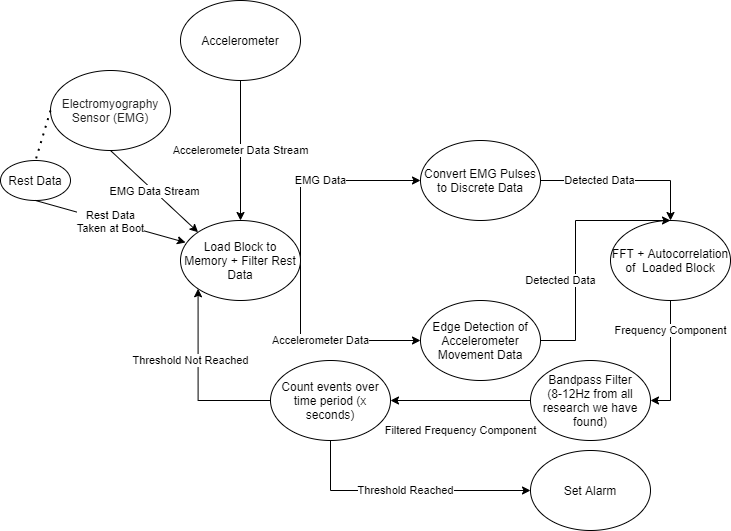

The diagram above was exported from draw.io. Its source (the exported page's mxGraphModel, read from the mxfile embedded in the PNG):
<mxGraphModel dx="2512" dy="762" grid="1" gridSize="10" guides="1" tooltips="1" connect="1" arrows="1" fold="1" page="1" pageScale="1" pageWidth="850" pageHeight="1100" math="0" shadow="0">
  <root>
    <mxCell id="0" />
    <mxCell id="1" parent="0" />
    <mxCell id="Wyyv_Kf-sd6uzzAG3u1N-11" value="EMG Data" style="edgeStyle=orthogonalEdgeStyle;rounded=0;orthogonalLoop=1;jettySize=auto;html=1;exitX=1;exitY=0.5;exitDx=0;exitDy=0;" parent="1" source="PxSBFA7_wS8--DGLJzva-5" target="Wyyv_Kf-sd6uzzAG3u1N-10" edge="1">
      <mxGeometry relative="1" as="geometry">
        <Array as="points">
          <mxPoint x="260" y="310" />
        </Array>
      </mxGeometry>
    </mxCell>
    <mxCell id="Wyyv_Kf-sd6uzzAG3u1N-13" value="Accelerometer Data" style="edgeStyle=orthogonalEdgeStyle;rounded=0;orthogonalLoop=1;jettySize=auto;html=1;exitX=1;exitY=0.5;exitDx=0;exitDy=0;entryX=0;entryY=0.5;entryDx=0;entryDy=0;" parent="1" source="PxSBFA7_wS8--DGLJzva-5" target="Wyyv_Kf-sd6uzzAG3u1N-12" edge="1">
      <mxGeometry relative="1" as="geometry">
        <Array as="points">
          <mxPoint x="260" y="470" />
        </Array>
      </mxGeometry>
    </mxCell>
    <mxCell id="PxSBFA7_wS8--DGLJzva-5" value="Load Block to Memory + Filter Rest Data" style="ellipse;whiteSpace=wrap;html=1;" parent="1" vertex="1">
      <mxGeometry x="140" y="350" width="120" height="80" as="geometry" />
    </mxCell>
    <mxCell id="PxSBFA7_wS8--DGLJzva-9" value="EMG Data Stream" style="endArrow=classic;html=1;entryX=0;entryY=0;entryDx=0;entryDy=0;exitX=0.5;exitY=1;exitDx=0;exitDy=0;" parent="1" source="Wyyv_Kf-sd6uzzAG3u1N-1" target="PxSBFA7_wS8--DGLJzva-5" edge="1">
      <mxGeometry width="50" height="50" relative="1" as="geometry">
        <mxPoint x="180" y="410" as="sourcePoint" />
        <mxPoint x="210" y="190" as="targetPoint" />
      </mxGeometry>
    </mxCell>
    <mxCell id="PxSBFA7_wS8--DGLJzva-15" value="Frequency Component" style="edgeStyle=orthogonalEdgeStyle;rounded=0;orthogonalLoop=1;jettySize=auto;html=1;exitX=0.5;exitY=1;exitDx=0;exitDy=0;entryX=1;entryY=0.5;entryDx=0;entryDy=0;" parent="1" source="PxSBFA7_wS8--DGLJzva-10" target="PxSBFA7_wS8--DGLJzva-12" edge="1">
      <mxGeometry x="-0.5" relative="1" as="geometry">
        <mxPoint as="offset" />
      </mxGeometry>
    </mxCell>
    <mxCell id="PxSBFA7_wS8--DGLJzva-10" value="FFT + Autocorrelation of&amp;nbsp; Loaded Block" style="ellipse;whiteSpace=wrap;html=1;" parent="1" vertex="1">
      <mxGeometry x="570" y="350" width="120" height="80" as="geometry" />
    </mxCell>
    <mxCell id="PxSBFA7_wS8--DGLJzva-18" value="Filtered Frequency Component" style="edgeStyle=orthogonalEdgeStyle;rounded=0;orthogonalLoop=1;jettySize=auto;html=1;exitX=0;exitY=0.5;exitDx=0;exitDy=0;entryX=1;entryY=0.5;entryDx=0;entryDy=0;" parent="1" source="PxSBFA7_wS8--DGLJzva-12" target="PxSBFA7_wS8--DGLJzva-16" edge="1">
      <mxGeometry y="30" relative="1" as="geometry">
        <mxPoint as="offset" />
      </mxGeometry>
    </mxCell>
    <mxCell id="PxSBFA7_wS8--DGLJzva-12" value="Bandpass Filter&lt;br&gt;(8-12Hz from all research we have found)" style="ellipse;whiteSpace=wrap;html=1;" parent="1" vertex="1">
      <mxGeometry x="490" y="490" width="120" height="80" as="geometry" />
    </mxCell>
    <mxCell id="PxSBFA7_wS8--DGLJzva-21" value="Threshold Not Reached" style="edgeStyle=orthogonalEdgeStyle;rounded=0;orthogonalLoop=1;jettySize=auto;html=1;exitX=0;exitY=0.5;exitDx=0;exitDy=0;entryX=0;entryY=1;entryDx=0;entryDy=0;" parent="1" source="PxSBFA7_wS8--DGLJzva-16" target="PxSBFA7_wS8--DGLJzva-5" edge="1">
      <mxGeometry x="-0.2135" y="-41" relative="1" as="geometry">
        <Array as="points">
          <mxPoint x="158" y="530" />
        </Array>
        <mxPoint x="-49" y="-40" as="offset" />
        <mxPoint x="140" y="790" as="targetPoint" />
      </mxGeometry>
    </mxCell>
    <mxCell id="Wyyv_Kf-sd6uzzAG3u1N-20" value="Threshold Reached" style="edgeStyle=orthogonalEdgeStyle;rounded=0;orthogonalLoop=1;jettySize=auto;html=1;exitX=0.5;exitY=1;exitDx=0;exitDy=0;entryX=0;entryY=0.5;entryDx=0;entryDy=0;" parent="1" source="PxSBFA7_wS8--DGLJzva-16" target="Wyyv_Kf-sd6uzzAG3u1N-19" edge="1">
      <mxGeometry relative="1" as="geometry" />
    </mxCell>
    <mxCell id="PxSBFA7_wS8--DGLJzva-16" value="Count events over time period (x seconds)" style="ellipse;whiteSpace=wrap;html=1;" parent="1" vertex="1">
      <mxGeometry x="230" y="490" width="120" height="80" as="geometry" />
    </mxCell>
    <mxCell id="Wyyv_Kf-sd6uzzAG3u1N-1" value="&lt;span style=&quot;color: rgb(34 , 34 , 34) ; text-align: left ; background-color: rgb(255 , 255 , 255)&quot;&gt;&lt;font style=&quot;font-size: 12px&quot;&gt;Electromyography Sensor (EMG)&lt;/font&gt;&lt;/span&gt;" style="ellipse;whiteSpace=wrap;html=1;" parent="1" vertex="1">
      <mxGeometry x="10" y="200" width="120" height="80" as="geometry" />
    </mxCell>
    <mxCell id="Wyyv_Kf-sd6uzzAG3u1N-3" value="Accelerometer Data Stream" style="edgeStyle=orthogonalEdgeStyle;rounded=0;orthogonalLoop=1;jettySize=auto;html=1;exitX=0.5;exitY=1;exitDx=0;exitDy=0;entryX=0.5;entryY=0;entryDx=0;entryDy=0;" parent="1" source="Wyyv_Kf-sd6uzzAG3u1N-2" target="PxSBFA7_wS8--DGLJzva-5" edge="1">
      <mxGeometry relative="1" as="geometry">
        <Array as="points" />
      </mxGeometry>
    </mxCell>
    <mxCell id="Wyyv_Kf-sd6uzzAG3u1N-2" value="Accelerometer" style="ellipse;whiteSpace=wrap;html=1;" parent="1" vertex="1">
      <mxGeometry x="140" y="130" width="120" height="80" as="geometry" />
    </mxCell>
    <mxCell id="Wyyv_Kf-sd6uzzAG3u1N-4" value="Rest Data" style="ellipse;whiteSpace=wrap;html=1;" parent="1" vertex="1">
      <mxGeometry x="-40" y="290" width="70" height="40" as="geometry" />
    </mxCell>
    <mxCell id="Wyyv_Kf-sd6uzzAG3u1N-7" value="Rest Data&lt;br&gt;Taken at Boot" style="endArrow=classic;html=1;exitX=0.5;exitY=1;exitDx=0;exitDy=0;entryX=0.042;entryY=0.275;entryDx=0;entryDy=0;entryPerimeter=0;" parent="1" source="Wyyv_Kf-sd6uzzAG3u1N-4" target="PxSBFA7_wS8--DGLJzva-5" edge="1">
      <mxGeometry width="50" height="50" relative="1" as="geometry">
        <mxPoint x="680" y="600" as="sourcePoint" />
        <mxPoint x="730" y="550" as="targetPoint" />
      </mxGeometry>
    </mxCell>
    <mxCell id="Wyyv_Kf-sd6uzzAG3u1N-9" value="" style="endArrow=none;dashed=1;html=1;dashPattern=1 3;strokeWidth=2;entryX=0.5;entryY=0;entryDx=0;entryDy=0;exitX=0;exitY=0.5;exitDx=0;exitDy=0;" parent="1" source="Wyyv_Kf-sd6uzzAG3u1N-1" target="Wyyv_Kf-sd6uzzAG3u1N-4" edge="1">
      <mxGeometry width="50" height="50" relative="1" as="geometry">
        <mxPoint x="680" y="600" as="sourcePoint" />
        <mxPoint x="730" y="550" as="targetPoint" />
      </mxGeometry>
    </mxCell>
    <mxCell id="Wyyv_Kf-sd6uzzAG3u1N-16" value="Detected Data" style="edgeStyle=orthogonalEdgeStyle;rounded=0;orthogonalLoop=1;jettySize=auto;html=1;exitX=1;exitY=0.5;exitDx=0;exitDy=0;entryX=0.5;entryY=0;entryDx=0;entryDy=0;" parent="1" source="Wyyv_Kf-sd6uzzAG3u1N-10" target="PxSBFA7_wS8--DGLJzva-10" edge="1">
      <mxGeometry x="-0.3043" relative="1" as="geometry">
        <mxPoint x="780" y="460" as="targetPoint" />
        <mxPoint as="offset" />
      </mxGeometry>
    </mxCell>
    <mxCell id="Wyyv_Kf-sd6uzzAG3u1N-10" value="Convert EMG Pulses to Discrete Data" style="ellipse;whiteSpace=wrap;html=1;" parent="1" vertex="1">
      <mxGeometry x="380" y="270" width="120" height="80" as="geometry" />
    </mxCell>
    <mxCell id="Wyyv_Kf-sd6uzzAG3u1N-17" value="Detected Data" style="edgeStyle=orthogonalEdgeStyle;rounded=0;orthogonalLoop=1;jettySize=auto;html=1;exitX=1;exitY=0.5;exitDx=0;exitDy=0;entryX=0.5;entryY=0;entryDx=0;entryDy=0;" parent="1" source="Wyyv_Kf-sd6uzzAG3u1N-12" target="PxSBFA7_wS8--DGLJzva-10" edge="1">
      <mxGeometry x="-0.24" y="15" relative="1" as="geometry">
        <mxPoint as="offset" />
        <Array as="points">
          <mxPoint x="535" y="470" />
          <mxPoint x="535" y="350" />
        </Array>
      </mxGeometry>
    </mxCell>
    <mxCell id="Wyyv_Kf-sd6uzzAG3u1N-12" value="Edge Detection of Accelerometer Movement Data" style="ellipse;whiteSpace=wrap;html=1;" parent="1" vertex="1">
      <mxGeometry x="380" y="430" width="120" height="80" as="geometry" />
    </mxCell>
    <mxCell id="Wyyv_Kf-sd6uzzAG3u1N-19" value="Set Alarm" style="ellipse;whiteSpace=wrap;html=1;" parent="1" vertex="1">
      <mxGeometry x="490" y="580" width="120" height="80" as="geometry" />
    </mxCell>
  </root>
</mxGraphModel>